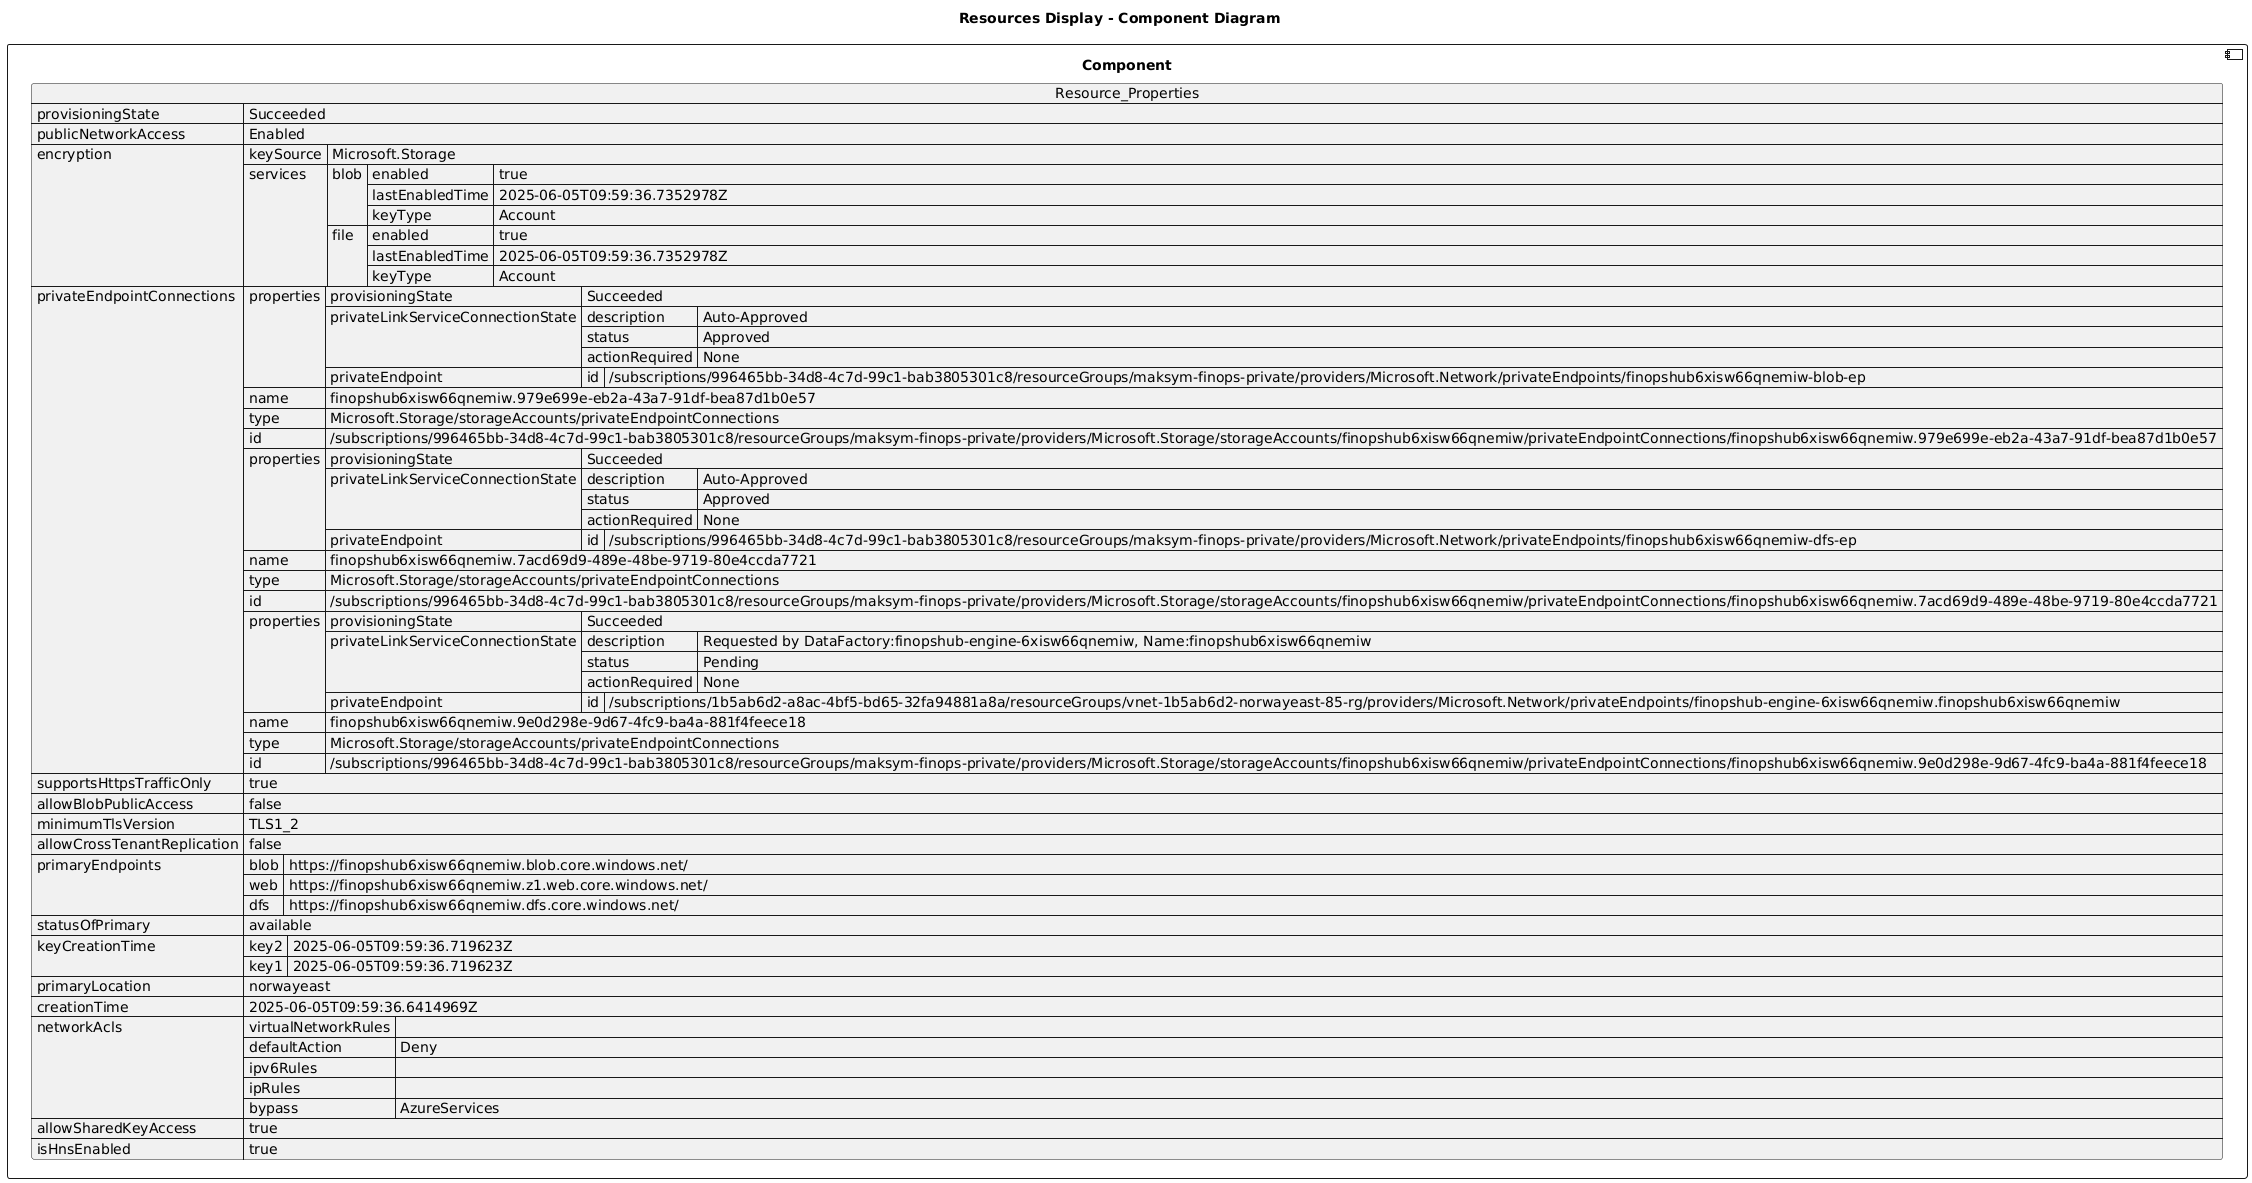

The diagram above was rendered by PlantUML. Its source (embedded in the PNG):
@startuml

title Resources Display - Component Diagram

component Component {

json  Resource_Properties {
  "provisioningState": "Succeeded",
  "publicNetworkAccess": "Enabled",
  "encryption": {
    "keySource": "Microsoft.Storage",
    "services": {
      "blob": {
        "enabled": true,
        "lastEnabledTime": "2025-06-05T09:59:36.7352978Z",
        "keyType": "Account"
      },
      "file": {
        "enabled": true,
        "lastEnabledTime": "2025-06-05T09:59:36.7352978Z",
        "keyType": "Account"
      }
    }
  },
  "privateEndpointConnections": [
    {
      "properties": {
        "provisioningState": "Succeeded",
        "privateLinkServiceConnectionState": {
          "description": "Auto-Approved",
          "status": "Approved",
          "actionRequired": "None"
        },
        "privateEndpoint": {
          "id": "/subscriptions/996465bb-34d8-4c7d-99c1-bab3805301c8/resourceGroups/maksym-finops-private/providers/Microsoft.Network/privateEndpoints/finopshub6xisw66qnemiw-blob-ep"
        }
      },
      "name": "finopshub6xisw66qnemiw.979e699e-eb2a-43a7-91df-bea87d1b0e57",
      "type": "Microsoft.Storage/storageAccounts/privateEndpointConnections",
      "id": "/subscriptions/996465bb-34d8-4c7d-99c1-bab3805301c8/resourceGroups/maksym-finops-private/providers/Microsoft.Storage/storageAccounts/finopshub6xisw66qnemiw/privateEndpointConnections/finopshub6xisw66qnemiw.979e699e-eb2a-43a7-91df-bea87d1b0e57"
    },
    {
      "properties": {
        "provisioningState": "Succeeded",
        "privateLinkServiceConnectionState": {
          "description": "Auto-Approved",
          "status": "Approved",
          "actionRequired": "None"
        },
        "privateEndpoint": {
          "id": "/subscriptions/996465bb-34d8-4c7d-99c1-bab3805301c8/resourceGroups/maksym-finops-private/providers/Microsoft.Network/privateEndpoints/finopshub6xisw66qnemiw-dfs-ep"
        }
      },
      "name": "finopshub6xisw66qnemiw.7acd69d9-489e-48be-9719-80e4ccda7721",
      "type": "Microsoft.Storage/storageAccounts/privateEndpointConnections",
      "id": "/subscriptions/996465bb-34d8-4c7d-99c1-bab3805301c8/resourceGroups/maksym-finops-private/providers/Microsoft.Storage/storageAccounts/finopshub6xisw66qnemiw/privateEndpointConnections/finopshub6xisw66qnemiw.7acd69d9-489e-48be-9719-80e4ccda7721"
    },
    {
      "properties": {
        "provisioningState": "Succeeded",
        "privateLinkServiceConnectionState": {
          "description": "Requested by DataFactory:finopshub-engine-6xisw66qnemiw, Name:finopshub6xisw66qnemiw",
          "status": "Pending",
          "actionRequired": "None"
        },
        "privateEndpoint": {
          "id": "/subscriptions/1b5ab6d2-a8ac-4bf5-bd65-32fa94881a8a/resourceGroups/vnet-1b5ab6d2-norwayeast-85-rg/providers/Microsoft.Network/privateEndpoints/finopshub-engine-6xisw66qnemiw.finopshub6xisw66qnemiw"
        }
      },
      "name": "finopshub6xisw66qnemiw.9e0d298e-9d67-4fc9-ba4a-881f4feece18",
      "type": "Microsoft.Storage/storageAccounts/privateEndpointConnections",
      "id": "/subscriptions/996465bb-34d8-4c7d-99c1-bab3805301c8/resourceGroups/maksym-finops-private/providers/Microsoft.Storage/storageAccounts/finopshub6xisw66qnemiw/privateEndpointConnections/finopshub6xisw66qnemiw.9e0d298e-9d67-4fc9-ba4a-881f4feece18"
    }
  ],
  "supportsHttpsTrafficOnly": true,
  "allowBlobPublicAccess": false,
  "minimumTlsVersion": "TLS1_2",
  "allowCrossTenantReplication": false,
  "primaryEndpoints": {
    "blob": "https://finopshub6xisw66qnemiw.blob.core.windows.net/",
    "web": "https://finopshub6xisw66qnemiw.z1.web.core.windows.net/",
    "dfs": "https://finopshub6xisw66qnemiw.dfs.core.windows.net/"
  },
  "statusOfPrimary": "available",
  "keyCreationTime": {
    "key2": "2025-06-05T09:59:36.719623Z",
    "key1": "2025-06-05T09:59:36.719623Z"
  },
  "primaryLocation": "norwayeast",
  "creationTime": "2025-06-05T09:59:36.6414969Z",
  "networkAcls": {
    "virtualNetworkRules": [],
    "defaultAction": "Deny",
    "ipv6Rules": [],
    "ipRules": [],
    "bypass": "AzureServices"
  },
  "allowSharedKeyAccess": true,
  "isHnsEnabled": true
}
}
@enduml